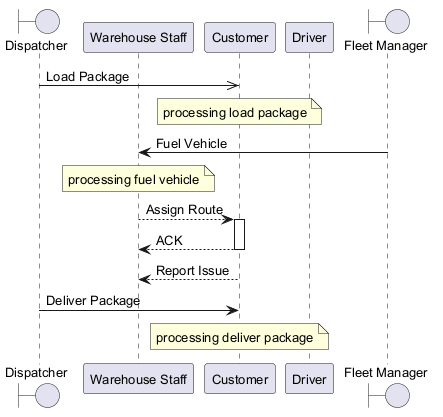

The diagram above was rendered by PlantUML. Its source (embedded in the PNG):
@startuml
skinparam defaultFontSize 13
boundary "Dispatcher" as D
participant "Warehouse Staff" as WS
participant "Customer" as C
participant "Driver" as D2
boundary "Fleet Manager" as FM
D ->> C : Load Package
note over C : processing load package
FM -> WS : Fuel Vehicle
note over WS : processing fuel vehicle
WS --> C : Assign Route
activate C
C --> WS : ACK
deactivate C
C --> WS : Report Issue
D -> C : Deliver Package
note over C : processing deliver package
@enduml